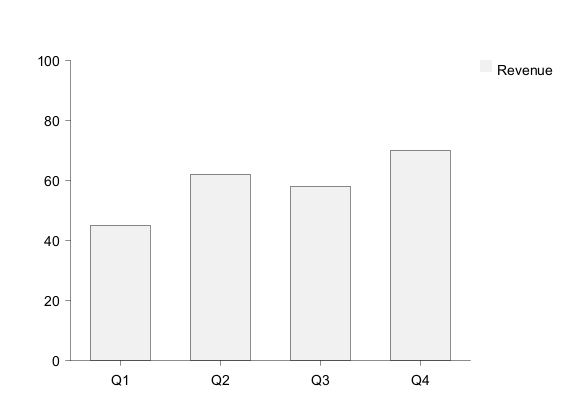

The diagram above was rendered by PlantUML. Its source (embedded in the PNG):
@startchart
h-axis [Q1, Q2, Q3, Q4]
v-axis 0 --> 100
bar "Revenue" [45, 62, 58, 70]
legend right
@endchart